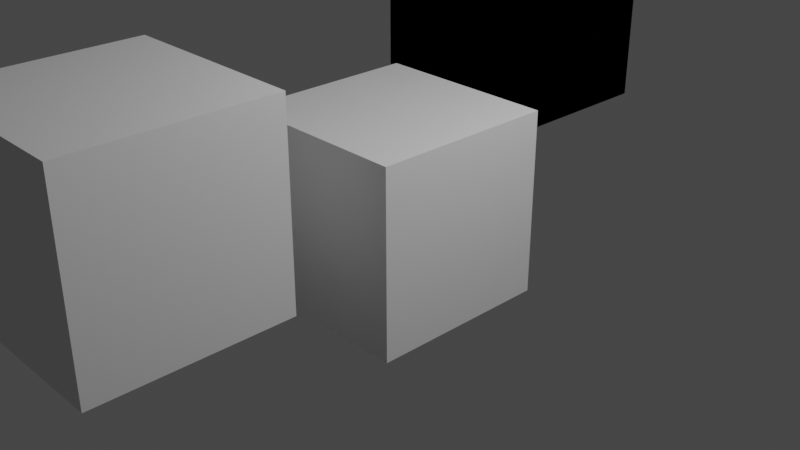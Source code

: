 # Source: GitHub_Test_File.blend  (saved by Blender 3.4.6; exported with 4.5.12 LTS)
import bpy
from mathutils import Matrix  # noqa: F401  (used for matrix-valued properties, if any)

bpy.ops.wm.read_factory_settings(use_empty=True)
scene = bpy.context.scene
scene.name = 'Scene'

# ---- collections
col_collection = bpy.data.collections.new('Collection'); scene.collection.children.link(col_collection)

# ---- materials (node trees are filled in below, after node groups)
mat_material = bpy.data.materials.new('Material')
mat_material.alpha_threshold = 0.0
mat_material.use_transparent_shadow = False
mat_material.roughness = 0.5
mat_material.line_color = (0.0, 0.0, 0.0, 1.0)
mat_material_001 = bpy.data.materials.new('Material.001')
mat_material_001.alpha_threshold = 0.0
mat_material_001.use_transparent_shadow = False
mat_material_001.roughness = 0.5
mat_material_001.line_color = (0.0, 0.0, 0.0, 1.0)
mat_material_002 = bpy.data.materials.new('Material.002')
mat_material_002.alpha_threshold = 0.0
mat_material_002.use_transparent_shadow = False
mat_material_002.roughness = 0.5
mat_material_002.line_color = (0.0, 0.0, 0.0, 1.0)
mat_material_003 = bpy.data.materials.new('Material.003')
mat_material_003.alpha_threshold = 0.0
mat_material_003.use_transparent_shadow = False
mat_material_003.roughness = 0.5
mat_material_003.line_color = (0.0, 0.0, 0.0, 1.0)

# ---- material node trees
mat_material.use_nodes = True; mat_material.node_tree.nodes.clear()
_N = mat_material.node_tree.nodes; _L = mat_material.node_tree.links
n0 = _N.new('ShaderNodeOutputMaterial'); n0.name = 'Material Output'; n0.location = (300, 300)
n1 = _N.new('ShaderNodeBsdfPrincipled'); n1.name = 'Principled BSDF'; n1.location = (10, 300)
n1.distribution = 'GGX'
n1.subsurface_method = 'RANDOM_WALK_SKIN'
n1.inputs[3].default_value = 1.45
n1.inputs[27].default_value = (0.0, 0.0, 0.0, 1.0)
n1.inputs[28].default_value = 1.0
_L.new(n1.outputs[0], n0.inputs[0])
n0.is_active_output = True
mat_material_001.use_nodes = True; mat_material_001.node_tree.nodes.clear()
_N = mat_material_001.node_tree.nodes; _L = mat_material_001.node_tree.links
n0 = _N.new('ShaderNodeOutputMaterial'); n0.name = 'Material Output'; n0.location = (300, 300)
n1 = _N.new('ShaderNodeBsdfPrincipled'); n1.name = 'Principled BSDF'; n1.location = (10, 300)
n1.distribution = 'GGX'
n1.subsurface_method = 'RANDOM_WALK_SKIN'
n1.inputs[3].default_value = 1.45
n1.inputs[27].default_value = (0.0, 0.0, 0.0, 1.0)
n1.inputs[28].default_value = 1.0
_L.new(n1.outputs[0], n0.inputs[0])
n0.is_active_output = True
mat_material_002.use_nodes = True; mat_material_002.node_tree.nodes.clear()
_N = mat_material_002.node_tree.nodes; _L = mat_material_002.node_tree.links
n0 = _N.new('ShaderNodeOutputMaterial'); n0.name = 'Material Output'; n0.location = (300, 300)
n1 = _N.new('ShaderNodeBsdfPrincipled'); n1.name = 'Principled BSDF'; n1.location = (10, 300)
n1.distribution = 'GGX'
n1.subsurface_method = 'RANDOM_WALK_SKIN'
n1.inputs[3].default_value = 1.45
n1.inputs[27].default_value = (0.0, 0.0, 0.0, 1.0)
n1.inputs[28].default_value = 1.0
_L.new(n1.outputs[0], n0.inputs[0])
n0.is_active_output = True
mat_material_003.use_nodes = True; mat_material_003.node_tree.nodes.clear()
_N = mat_material_003.node_tree.nodes; _L = mat_material_003.node_tree.links
n0 = _N.new('ShaderNodeOutputMaterial'); n0.name = 'Material Output'; n0.location = (300, 300)
n1 = _N.new('ShaderNodeBsdfPrincipled'); n1.name = 'Principled BSDF'; n1.location = (10, 300)
n1.distribution = 'GGX'
n1.subsurface_method = 'RANDOM_WALK_SKIN'
n1.inputs[3].default_value = 1.45
n1.inputs[27].default_value = (0.0, 0.0, 0.0, 1.0)
n1.inputs[28].default_value = 1.0
_L.new(n1.outputs[0], n0.inputs[0])
n0.is_active_output = True

# ---- world
world_world = bpy.data.worlds.new('World'); scene.world = world_world
world_world.use_nodes = True; world_world.node_tree.nodes.clear()
_N = world_world.node_tree.nodes; _L = world_world.node_tree.links
n0 = _N.new('ShaderNodeOutputWorld'); n0.name = 'World Output'; n0.location = (300, 300)
n1 = _N.new('ShaderNodeBackground'); n1.name = 'Background'; n1.location = (10, 300)
n1.inputs[0].default_value = (0.05088, 0.05088, 0.05088, 1.0)
_L.new(n1.outputs[0], n0.inputs[0])
n0.is_active_output = True
world_world.color = (0.05088, 0.05088, 0.05088)
world_world.use_sun_shadow = False
world_world.sun_shadow_jitter_overblur = 0.0

# ---- cameras
cam_camera = bpy.data.cameras.new('Camera')
cam_camera.clip_end = 100.0
cam_camera.ortho_scale = 7.314

# ---- lights
light_light = bpy.data.lights.new('Light', 'POINT')
light_light.transmission_factor = 0.0
light_light.energy = 1000.0
light_light.shadow_soft_size = 0.1
light_light.shadow_maximum_resolution = 0.006
light_light.use_absolute_resolution = True

# ---- meshes
me_cube = bpy.data.meshes.new('Cube')
me_cube.from_pydata([(1.0, 1.0, 1.0), (1.0, 1.0, -1.0), (1.0, -1.0, 1.0), (1.0, -1.0, -1.0), (-1.0, 1.0, 1.0), (-1.0, 1.0, -1.0), (-1.0, -1.0, 1.0), (-1.0, -1.0, -1.0)], [], [(0, 4, 6, 2), (3, 2, 6, 7), (7, 6, 4, 5), (5, 1, 3, 7), (1, 0, 2, 3), (5, 4, 0, 1)])
_uv = me_cube.uv_layers.new(name='UVMap')
_uv.uv.foreach_set('vector', [0.625, 0.5, 0.875, 0.5, 0.875, 0.75, 0.625, 0.75, 0.375, 0.75, 0.625, 0.75, 0.625, 1.0, 0.375, 1.0, 0.375, 0.0, 0.625, 0.0, 0.625, 0.25, 0.375, 0.25, 0.125, 0.5, 0.375, 0.5, 0.375, 0.75, 0.125, 0.75, 0.375, 0.5, 0.625, 0.5, 0.625, 0.75, 0.375, 0.75, 0.375, 0.25, 0.625, 0.25, 0.625, 0.5, 0.375, 0.5])
me_cube.materials.append(mat_material)
me_cube.use_mirror_vertex_groups = False
me_cube.update()
me_cube_001 = bpy.data.meshes.new('Cube.001')
me_cube_001.from_pydata([(1.0, 1.0, 1.0), (1.0, 1.0, -1.0), (1.0, -1.0, 1.0), (1.0, -1.0, -1.0), (-1.0, 1.0, 1.0), (-1.0, 1.0, -1.0), (-1.0, -1.0, 1.0), (-1.0, -1.0, -1.0)], [], [(0, 4, 6, 2), (3, 2, 6, 7), (7, 6, 4, 5), (5, 1, 3, 7), (1, 0, 2, 3), (5, 4, 0, 1)])
_uv = me_cube_001.uv_layers.new(name='UVMap')
_uv.uv.foreach_set('vector', [0.625, 0.5, 0.875, 0.5, 0.875, 0.75, 0.625, 0.75, 0.375, 0.75, 0.625, 0.75, 0.625, 1.0, 0.375, 1.0, 0.375, 0.0, 0.625, 0.0, 0.625, 0.25, 0.375, 0.25, 0.125, 0.5, 0.375, 0.5, 0.375, 0.75, 0.125, 0.75, 0.375, 0.5, 0.625, 0.5, 0.625, 0.75, 0.375, 0.75, 0.375, 0.25, 0.625, 0.25, 0.625, 0.5, 0.375, 0.5])
me_cube_001.materials.append(mat_material_001)
me_cube_001.use_mirror_vertex_groups = False
me_cube_001.update()
me_cube_002 = bpy.data.meshes.new('Cube.002')
me_cube_002.from_pydata([(1.0, 1.0, 1.0), (1.0, 1.0, -1.0), (1.0, -1.0, 1.0), (1.0, -1.0, -1.0), (-1.0, 1.0, 1.0), (-1.0, 1.0, -1.0), (-1.0, -1.0, 1.0), (-1.0, -1.0, -1.0)], [], [(0, 4, 6, 2), (3, 2, 6, 7), (7, 6, 4, 5), (5, 1, 3, 7), (1, 0, 2, 3), (5, 4, 0, 1)])
_uv = me_cube_002.uv_layers.new(name='UVMap')
_uv.uv.foreach_set('vector', [0.625, 0.5, 0.875, 0.5, 0.875, 0.75, 0.625, 0.75, 0.375, 0.75, 0.625, 0.75, 0.625, 1.0, 0.375, 1.0, 0.375, 0.0, 0.625, 0.0, 0.625, 0.25, 0.375, 0.25, 0.125, 0.5, 0.375, 0.5, 0.375, 0.75, 0.125, 0.75, 0.375, 0.5, 0.625, 0.5, 0.625, 0.75, 0.375, 0.75, 0.375, 0.25, 0.625, 0.25, 0.625, 0.5, 0.375, 0.5])
me_cube_002.materials.append(mat_material_002)
me_cube_002.use_mirror_vertex_groups = False
me_cube_002.update()
me_cube_003 = bpy.data.meshes.new('Cube.003')
me_cube_003.from_pydata([(1.0, 1.0, 1.0), (1.0, 1.0, -1.0), (1.0, -1.0, 1.0), (1.0, -1.0, -1.0), (-1.0, 1.0, 1.0), (-1.0, 1.0, -1.0), (-1.0, -1.0, 1.0), (-1.0, -1.0, -1.0)], [], [(0, 4, 6, 2), (3, 2, 6, 7), (7, 6, 4, 5), (5, 1, 3, 7), (1, 0, 2, 3), (5, 4, 0, 1)])
_uv = me_cube_003.uv_layers.new(name='UVMap')
_uv.uv.foreach_set('vector', [0.625, 0.5, 0.875, 0.5, 0.875, 0.75, 0.625, 0.75, 0.375, 0.75, 0.625, 0.75, 0.625, 1.0, 0.375, 1.0, 0.375, 0.0, 0.625, 0.0, 0.625, 0.25, 0.375, 0.25, 0.125, 0.5, 0.375, 0.5, 0.375, 0.75, 0.125, 0.75, 0.375, 0.5, 0.625, 0.5, 0.625, 0.75, 0.375, 0.75, 0.375, 0.25, 0.625, 0.25, 0.625, 0.5, 0.375, 0.5])
me_cube_003.materials.append(mat_material_003)
me_cube_003.use_mirror_vertex_groups = False
me_cube_003.update()

# ---- objects
ob_cube = bpy.data.objects.new('Cube', me_cube)
ob_light = bpy.data.objects.new('Light', light_light)
ob_camera = bpy.data.objects.new('Camera', cam_camera)
ob_cube_001 = bpy.data.objects.new('Cube.001', me_cube_001)
ob_cube_002 = bpy.data.objects.new('Cube.002', me_cube_002)
ob_cube_003 = bpy.data.objects.new('Cube.003', me_cube_003)

# ---- transforms, parenting, visibility, modifiers, constraints
ob_cube.location = (-0.0858, -0.01777, 0.1614)
ob_cube.lock_rotations_4d = False
ob_cube.empty_display_type = 'ARROWS'
ob_cube.lineart.crease_threshold = 0.0
ob_light.location = (4.076, 1.005, 5.904)
ob_light.rotation_euler = (0.6503, 0.05522, 1.866)
ob_light.lock_rotations_4d = False
ob_light.empty_display_type = 'ARROWS'
ob_light.color = (0.0, 0.0, 0.0, 0.0)
ob_light.lineart.crease_threshold = 0.0
ob_camera.location = (7.359, -6.926, 4.958)
ob_camera.rotation_euler = (1.109, 0.0, 0.8149)
ob_camera.lock_rotations_4d = False
ob_camera.empty_display_type = 'ARROWS'
ob_camera.color = (0.0, 0.0, 0.0, 0.0)
ob_camera.display_type = 'WIRE'
ob_camera.lineart.crease_threshold = 0.0
ob_cube_001.location = (-0.0858, -3.05, 1.103)
ob_cube_001.lock_rotations_4d = False
ob_cube_001.empty_display_type = 'ARROWS'
ob_cube_001.lineart.crease_threshold = 0.0
ob_cube_002.location = (-1.042, 2.781, 1.4)
ob_cube_002.lock_rotations_4d = False
ob_cube_002.empty_display_type = 'ARROWS'
ob_cube_002.lineart.crease_threshold = 0.0
ob_cube_003.location = (-1.042, 2.781, 1.4)
ob_cube_003.lock_rotations_4d = False
ob_cube_003.empty_display_type = 'ARROWS'
ob_cube_003.lineart.crease_threshold = 0.0

# ---- collection membership
col_collection.objects.link(ob_cube)
col_collection.objects.link(ob_light)
col_collection.objects.link(ob_camera)
col_collection.objects.link(ob_cube_001)
col_collection.objects.link(ob_cube_002)
col_collection.objects.link(ob_cube_003)

# ---- scene / render settings (as saved in the file)
scene.camera = ob_camera
scene.frame_start = 1; scene.frame_end = 250; scene.frame_set(1)
scene.render.engine = 'BLENDER_EEVEE_NEXT'
scene.cycles.sampling_pattern = 'TABULATED_SOBOL'
scene.cycles.use_light_tree = False
scene.view_settings.view_transform = 'Filmic'
bpy.context.view_layer.update()
